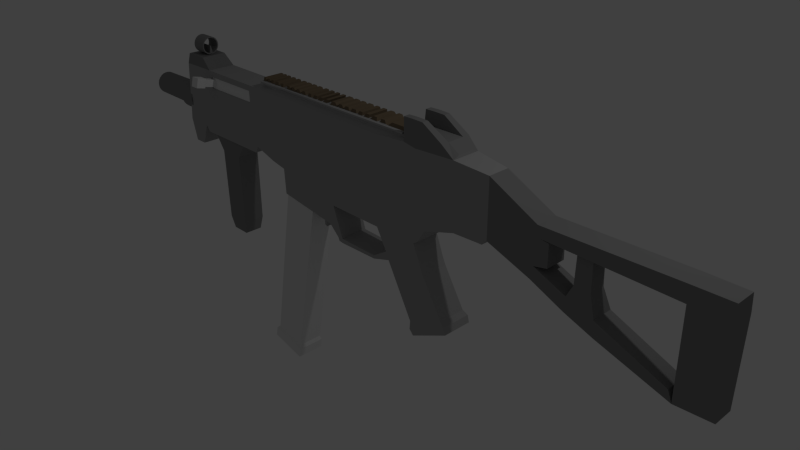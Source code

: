 # Source: UMP45.blend  (saved by Blender 2.71.0; exported with 4.5.12 LTS)
import bpy
from mathutils import Matrix  # noqa: F401  (used for matrix-valued properties, if any)

bpy.ops.wm.read_factory_settings(use_empty=True)
scene = bpy.context.scene
scene.name = 'Scene'

# ---- collections
col_collection_1 = bpy.data.collections.new('Collection 1'); scene.collection.children.link(col_collection_1)

# ---- materials (node trees are filled in below, after node groups)
mat_ump45_slider = bpy.data.materials.new('UMP45.Slider')
mat_ump45_slider.alpha_threshold = 0.0
mat_ump45_slider.use_transparent_shadow = False
mat_ump45_slider.roughness = 0.5
mat_ump45_slider.line_color = (0.0, 0.0, 0.0, 1.0)
mat_ump45_mag = bpy.data.materials.new('UMP45.Mag')
mat_ump45_mag.alpha_threshold = 0.0
mat_ump45_mag.use_transparent_shadow = False
mat_ump45_mag.roughness = 0.5
mat_ump45_mag.line_color = (0.0, 0.0, 0.0, 1.0)
mat_ump45_material = bpy.data.materials.new('UMP45.Material')
mat_ump45_material.alpha_threshold = 0.0
mat_ump45_material.use_transparent_shadow = False
mat_ump45_material.diffuse_color = (0.3844, 0.3844, 0.3844, 1.0)
mat_ump45_material.roughness = 0.5
mat_ump45_material.line_color = (0.0, 0.0, 0.0, 1.0)
mat_ump45_grip = bpy.data.materials.new('UMP45.Grip')
mat_ump45_grip.alpha_threshold = 0.0
mat_ump45_grip.use_transparent_shadow = False
mat_ump45_grip.diffuse_color = (0.2462, 0.2462, 0.2462, 1.0)
mat_ump45_grip.roughness = 0.5
mat_ump45_grip.line_color = (0.0, 0.0, 0.0, 1.0)
mat_ump45_stock = bpy.data.materials.new('UMP45.Stock')
mat_ump45_stock.alpha_threshold = 0.0
mat_ump45_stock.use_transparent_shadow = False
mat_ump45_stock.diffuse_color = (0.2462, 0.2462, 0.2462, 1.0)
mat_ump45_stock.roughness = 0.5
mat_ump45_stock.line_color = (0.0, 0.0, 0.0, 1.0)
mat_ump45_rail = bpy.data.materials.new('UMP45.Rail')
mat_ump45_rail.alpha_threshold = 0.0
mat_ump45_rail.use_transparent_shadow = False
mat_ump45_rail.diffuse_color = (0.1946, 0.147, 0.09531, 1.0)
mat_ump45_rail.roughness = 0.5
mat_ump45_rail.line_color = (0.0, 0.0, 0.0, 1.0)

# ---- material node trees

# ---- world
world_world = bpy.data.worlds.new('World'); scene.world = world_world
world_world.color = (0.05088, 0.05088, 0.05088)
world_world.use_sun_shadow = False
world_world.sun_shadow_jitter_overblur = 0.0
world_world.cycles.sampling_method = 'MANUAL'
world_world.cycles.sample_map_resolution = 256

# ---- cameras
cam_camera = bpy.data.cameras.new('Camera')
cam_camera.clip_end = 100.0
cam_camera.lens = 35.0
cam_camera.sensor_width = 32.0
cam_camera.sensor_height = 18.0
cam_camera.ortho_scale = 7.314
cam_camera.dof.focus_distance = 0.0
cam_camera.dof.aperture_fstop = 128.0

# ---- lights
light_lamp = bpy.data.lights.new('Lamp', 'POINT')
light_lamp.transmission_factor = 0.0
light_lamp.cutoff_distance = 30.0
light_lamp.energy = 100.0
light_lamp.shadow_buffer_clip_start = 1.001
light_lamp.shadow_soft_size = 0.1
light_lamp.shadow_maximum_resolution = 0.006
light_lamp.use_absolute_resolution = True
light_lamp.cycles.use_multiple_importance_sampling = False

# ---- meshes
me_cube_003 = bpy.data.meshes.new('Cube.003')
me_cube_003.from_pydata([(-3.446, 1.992, -4.147), (-3.446, 3.836, -3.372), (-1.446, 3.836, -3.372), (-1.446, 1.992, -4.147), (-3.446, 1.218, -2.303), (-3.446, 3.062, -1.528), (-1.446, 3.062, -1.528), (-1.446, 1.218, -2.303), (-3.446, -1.715, 4.684), (-3.446, 0.1288, 5.459), (-1.446, 0.1288, 5.459), (-1.446, -1.715, 4.684), (-3.787, -2.03, 4.552), (-3.787, 0.4435, 5.591), (-1.105, 0.4435, 5.591), (-1.105, -2.03, 4.552), (-3.787, -3.045, 6.969), (-3.787, -0.5712, 8.008), (-1.105, -0.5712, 8.008), (-1.105, -3.045, 6.969), (-6.498, -2.6, -0.4973), (-6.498, -0.6132, -3.219), (17.0, -0.6132, -3.219), (17.0, -2.6, -0.4973), (-6.498, 2.87, 3.495), (-6.498, 4.857, 0.7737), (17.0, 4.857, 0.7737), (17.0, 2.87, 3.495)], [], [(4, 5, 1, 0), (5, 6, 2, 1), (6, 7, 3, 2), (7, 4, 0, 3), (0, 1, 2, 3), (4, 7, 11, 8), (8, 11, 15, 12), (7, 6, 10, 11), (6, 5, 9, 10), (5, 4, 8, 9), (12, 15, 19, 16), (11, 10, 14, 15), (10, 9, 13, 14), (9, 8, 12, 13), (19, 18, 17, 16), (15, 14, 18, 19), (14, 13, 17, 18), (13, 12, 16, 17), (24, 25, 21, 20), (25, 26, 22, 21), (26, 27, 23, 22), (27, 24, 20, 23), (20, 21, 22, 23), (27, 26, 25, 24)])
me_cube_003.materials.append(mat_ump45_slider)
me_cube_003.use_remesh_preserve_volume = False
me_cube_003.use_remesh_preserve_attributes = False
me_cube_003.use_mirror_vertex_groups = False
me_cube_003.update()
me_cube_002 = bpy.data.meshes.new('Cube.002')
me_cube_002.from_pydata([(-1.563, -0.5735, -3.869), (-1.563, 0.5735, -3.869), (0.01484, 0.5735, -4.247), (0.01484, -0.5735, -4.247), (0.00206, -0.5735, 4.097), (0.00206, 0.5735, 4.097), (1.778, 0.5735, 4.097), (1.778, -0.5735, 4.097), (-1.709, -0.6516, -4.004), (-1.709, 0.6516, -4.004), (0.08371, 0.6516, -4.433), (0.08371, -0.6516, -4.433), (-1.823, -0.6516, -4.479), (-1.823, 0.6516, -4.479), (-0.02985, 0.6516, -4.908), (-0.02985, -0.6516, -4.908)], [], [(4, 5, 1, 0), (5, 6, 2, 1), (6, 7, 3, 2), (7, 4, 0, 3), (3, 0, 8, 11), (7, 6, 5, 4), (11, 8, 12, 15), (2, 3, 11, 10), (1, 2, 10, 9), (0, 1, 9, 8), (12, 13, 14, 15), (10, 11, 15, 14), (9, 10, 14, 13), (8, 9, 13, 12)])
me_cube_002.materials.append(mat_ump45_mag)
me_cube_002.use_remesh_preserve_volume = False
me_cube_002.use_remesh_preserve_attributes = False
me_cube_002.use_mirror_vertex_groups = False
me_cube_002.update()
me_cube = bpy.data.meshes.new('Cube')
me_cube.from_pydata([(4.391, 0.6666, -0.9774), (4.391, -0.6666, -0.9774), (2.624, -0.6666, -1.814), (2.624, 0.6666, -1.814), (3.398, 0.6666, 0.6917), (3.398, -0.6666, 0.6917), (1.398, -0.6666, 0.6917), (1.398, 0.6666, 0.6917), (4.553, 0.7561, -1.014), (4.553, -0.7561, -1.014), (2.55, -0.7561, -1.963), (2.55, 0.7561, -1.963), (4.692, 0.7561, -1.308), (4.692, -0.7561, -1.308), (2.689, -0.7561, -2.257), (2.689, 0.7561, -2.257), (3.34, 0.6666, 0.8474), (3.34, -0.6666, 0.8474), (1.34, -0.6666, 0.8474), (1.34, 0.6666, 0.8474), (2.931, 0.6666, 1.782), (2.931, -0.6666, 1.782), (0.9312, -0.6666, 1.743), (0.9312, 0.6666, 1.743), (0.7613, -0.6666, 0.2498), (0.7613, 0.6666, 0.2498), (0.7613, -0.6666, 0.4054), (0.7613, 0.6666, 0.4054), (-1.224, -0.6666, 0.2498), (-1.224, 0.6666, 0.2498), (-1.224, -0.6666, 0.4054), (-1.224, 0.6666, 0.4054), (-1.418, -0.6666, 0.2498), (-1.418, 0.6666, 0.2498), (-1.418, -0.6666, 0.4054), (-1.418, 0.6666, 0.4054), (-1.696, -0.6666, 1.752), (-1.696, 0.6666, 1.752), (-1.696, -0.6666, 0.8085), (-1.696, 0.6666, 0.8085), (2.931, 0.6666, 2.424), (2.931, -0.6666, 2.424), (0.9312, -0.6666, 2.424), (0.9312, 0.6666, 2.424), (2.951, 0.6666, 1.782), (2.951, -0.6666, 1.782), (3.398, 0.6666, 2.424), (3.398, -0.6666, 2.424), (2.931, 0.6666, 3.105), (2.931, -0.6666, 3.105), (0.9312, -0.6666, 3.105), (0.9312, 0.6666, 3.105), (3.398, 0.6666, 3.105), (3.398, -0.6666, 3.105), (-1.696, -0.6666, 3.105), (-1.696, 0.6666, 3.105), (-4.917, -0.6666, 2.424), (-4.917, 0.6666, 2.424), (-4.506, -0.6666, 3.105), (-4.506, 0.6666, 3.105), (-5.151, -0.6666, 1.198), (-5.151, 0.6666, 1.198), (4.78, 0.6666, 2.871), (4.78, -0.6666, 2.871), (4.78, 0.6666, 3.105), (4.78, -0.6666, 3.105), (6.142, 0.6666, 2.871), (6.142, -0.6666, 2.871), (6.142, 0.5019, 2.93), (6.142, -0.5019, 2.93), (2.439, 0.6666, 5.585), (2.439, -0.6666, 5.585), (0.9312, -0.6666, 5.585), (0.9312, 0.6666, 5.585), (2.907, 0.6666, 5.585), (2.907, -0.6666, 5.585), (-1.696, -0.6666, 5.585), (-1.696, 0.6666, 5.585), (-4.576, -0.6666, 5.585), (-4.576, 0.6666, 5.585), (4.78, 0.6666, 5.585), (4.78, -0.6666, 5.585), (6.142, 0.5019, 5.585), (6.142, -0.5019, 5.585), (7.992, 0.5019, 2.21), (7.992, -0.5019, 2.21), (7.992, 0.5019, 4.409), (7.992, -0.5019, 4.409), (7.992, 0.5019, 2.868), (7.992, -0.5019, 2.868), (7.992, 0.5019, 3.926), (7.992, -0.5019, 3.926), (9.412, 0.5019, 1.665), (9.412, -0.5019, 1.665), (13.52, 0.5019, 4.409), (13.52, -0.5019, 4.409), (9.412, 0.5019, 2.323), (9.412, -0.5019, 2.323), (13.52, 0.5019, 3.926), (13.52, -0.5019, 3.926), (10.37, 0.5019, 1.315), (10.37, -0.5019, 1.315), (10.37, 0.5019, 1.973), (10.37, -0.5019, 1.973), (9.54, 0.3669, 2.674), (9.54, -0.367, 2.674), (10.24, 0.3669, 2.674), (10.24, -0.367, 2.674), (9.54, 0.3669, 3.958), (9.54, -0.367, 3.958), (10.24, 0.3669, 3.958), (10.24, -0.367, 3.958), (13.39, 0.5019, 0.1427), (13.39, -0.5019, 0.1427), (13.39, 0.5019, 0.7731), (13.39, -0.5019, 0.7731), (14.78, 0.5019, 4.409), (14.78, -0.5019, 4.409), (14.78, 0.5019, 3.926), (14.78, -0.5019, 3.926), (14.78, 0.5019, 0.1427), (14.78, -0.5019, 0.1427), (8.676, 0.5019, 2.868), (8.676, -0.5019, 2.868), (8.676, 0.5019, 3.926), (8.676, -0.5019, 3.926), (-5.504, -0.6666, 2.424), (-5.504, 0.6666, 2.424), (-5.504, -0.6666, 3.105), (-5.504, 0.6666, 3.105), (-6.405, -0.6666, 2.866), (-6.405, 0.6666, 2.866), (-6.228, -0.6666, 3.105), (-6.405, 0.6666, 3.105), (-10.67, -0.6666, 2.866), (-10.67, 0.6666, 2.866), (-9.834, -0.6666, 3.105), (-9.834, 0.6666, 3.105), (-11.89, -0.6666, 2.866), (-11.89, 0.6666, 2.866), (-11.89, -0.6666, 3.105), (-11.89, 0.6666, 3.105), (-10.96, -0.6666, 1.706), (-10.96, 0.6666, 1.706), (-11.61, -0.6666, 1.706), (-11.61, 0.6666, 1.706), (-6.405, -0.6666, 2.493), (-6.405, 0.6666, 2.493), (-10.67, -0.6666, 2.493), (-10.67, 0.6666, 2.493), (-7.732, -0.5666, 2.493), (-7.732, 0.5666, 2.493), (-10.04, -0.5666, 2.493), (-10.04, 0.5666, 2.493), (-8.25, -0.5666, 2.02), (-8.25, 0.5666, 2.02), (-9.518, -0.5666, 2.02), (-9.518, 0.5666, 2.02), (-8.25, -0.5666, -1.599), (-8.25, 0.5666, -1.599), (-9.518, -0.5666, -1.599), (-9.518, 0.5666, -1.599), (-8.364, -0.4646, -2.032), (-8.364, 0.4646, -2.032), (-9.404, -0.4646, -2.032), (-9.404, 0.4646, -2.032), (-5.15, -0.6666, 5.585), (-5.15, 0.6666, 5.585), (-6.228, -0.6666, 5.585), (-6.051, 0.6666, 5.585), (-9.834, -0.6666, 5.585), (-9.834, 0.6666, 5.585), (-11.64, -0.6666, 5.585), (-11.64, 0.6666, 5.585), (-10.25, -0.6666, 5.96), (-10.25, 0.6666, 5.96), (-11.47, -0.6666, 5.96), (-11.47, 0.6666, 5.96), (2.439, 0.5063, 5.625), (2.439, -0.5063, 5.625), (0.9312, -0.5063, 5.625), (0.9312, 0.5063, 5.625), (-1.696, -0.5063, 5.625), (-1.696, 0.5063, 5.625), (-4.576, -0.5063, 5.625), (-4.576, 0.5063, 5.625), (-5.15, -0.5063, 5.625), (-5.15, 0.5063, 5.625), (-6.051, -0.5063, 5.625), (-6.051, 0.5063, 5.625), (2.439, 0.5063, 5.743), (2.439, -0.5063, 5.743), (0.9312, -0.5063, 5.743), (0.9312, 0.5063, 5.743), (-1.696, -0.5063, 5.743), (-1.696, 0.5063, 5.743), (-4.576, -0.5063, 5.743), (-4.576, 0.5063, 5.743), (-4.576, 0.5063, 5.743), (-5.15, -0.5063, 5.743), (-5.15, 0.5063, 5.743), (-6.051, -0.5063, 5.743), (-6.051, 0.5063, 5.743), (2.439, 0.5063, 5.821), (2.439, -0.5063, 5.821), (0.9312, -0.5063, 5.821), (0.9312, 0.5063, 5.821), (-1.696, -0.5063, 5.821), (-1.696, 0.5063, 5.821), (-4.576, -0.5063, 5.821), (-4.576, 0.5063, 5.821), (-4.576, -0.5063, 5.821), (-4.576, 0.5063, 5.821), (-5.15, -0.5063, 5.821), (-5.15, 0.5063, 5.821), (-6.051, -0.5063, 5.821), (-6.051, 0.5063, 5.821), (2.439, 0.587, 5.743), (2.439, -0.587, 5.743), (0.9312, -0.587, 5.743), (0.9312, 0.587, 5.743), (-1.696, -0.587, 5.743), (-1.696, 0.587, 5.743), (-4.576, -0.587, 5.743), (-4.576, 0.587, 5.743), (-5.15, -0.587, 5.743), (-5.15, 0.587, 5.743), (-6.051, -0.587, 5.743), (-6.051, 0.587, 5.743), (2.439, 0.587, 5.821), (2.439, -0.587, 5.821), (0.9312, -0.587, 5.821), (0.9312, 0.587, 5.821), (-1.696, -0.587, 5.821), (-1.696, 0.587, 5.821), (-4.576, -0.587, 5.821), (-4.576, 0.587, 5.821), (-5.15, -0.587, 5.821), (-5.15, 0.587, 5.821), (-6.051, -0.587, 5.821), (-6.051, 0.587, 5.821), (2.439, 0.3691, 5.585), (2.439, -0.3691, 5.585), (2.439, -0.6666, 6.506), (2.439, 0.6666, 6.506), (4.78, 0.3691, 5.585), (4.78, -0.3691, 5.585), (2.439, 0.6666, 5.916), (2.439, -0.6666, 5.916), (2.907, 0.6666, 5.916), (2.907, -0.6666, 5.916), (4.383, 0.6666, 5.916), (4.383, -0.6666, 5.916), (2.439, 0.3691, 5.916), (2.439, -0.3691, 5.916), (2.907, 0.3691, 5.916), (2.907, -0.3691, 5.916), (4.383, 0.3691, 5.916), (4.383, -0.3691, 5.916), (2.907, 0.6666, 6.506), (2.907, -0.6666, 6.506), (3.307, 0.6666, 6.506), (3.307, -0.6666, 6.506), (2.439, 0.3691, 6.506), (2.439, -0.3691, 6.506), (2.907, 0.3691, 6.506), (2.907, -0.3691, 6.506), (3.307, 0.3691, 6.506), (3.307, -0.3691, 6.506), (-11.22, 0.3897, 6.327), (-10.44, 0.3897, 6.327), (-11.22, 0.3822, 6.251), (-10.44, 0.3822, 6.251), (-11.22, 0.3601, 6.178), (-10.44, 0.3601, 6.178), (-11.22, 0.324, 6.111), (-10.44, 0.324, 6.111), (-11.22, 0.2756, 6.052), (-10.44, 0.2756, 6.052), (-11.22, 0.2165, 6.003), (-10.44, 0.2165, 6.003), (-11.22, 0.1491, 5.967), (-10.44, 0.1491, 5.967), (-11.22, 0.07603, 5.945), (-10.44, 0.07603, 5.945), (-11.22, 9.691e-07, 5.937), (-10.44, 9.691e-07, 5.937), (-11.22, -0.07603, 5.945), (-10.44, -0.07603, 5.945), (-11.22, -0.1491, 5.967), (-10.44, -0.1491, 5.967), (-11.22, -0.2165, 6.003), (-10.44, -0.2165, 6.003), (-11.22, -0.2756, 6.052), (-10.44, -0.2756, 6.052), (-11.22, -0.324, 6.111), (-10.44, -0.324, 6.111), (-11.22, -0.3601, 6.178), (-10.44, -0.3601, 6.178), (-11.22, -0.3822, 6.251), (-10.44, -0.3822, 6.251), (-11.22, -0.3897, 6.327), (-10.44, -0.3897, 6.327), (-11.22, -0.3822, 6.403), (-10.44, -0.3822, 6.403), (-11.22, -0.3601, 6.476), (-10.44, -0.3601, 6.476), (-11.22, -0.324, 6.544), (-10.44, -0.324, 6.544), (-11.22, -0.2756, 6.603), (-10.44, -0.2756, 6.603), (-11.22, -0.2165, 6.651), (-10.44, -0.2165, 6.651), (-11.22, -0.1491, 6.687), (-10.44, -0.1491, 6.687), (-11.22, -0.07603, 6.709), (-10.44, -0.07603, 6.709), (-11.22, 1.316e-06, 6.717), (-10.44, 1.316e-06, 6.717), (-11.22, 0.07603, 6.709), (-10.44, 0.07603, 6.709), (-11.22, 0.1491, 6.687), (-10.44, 0.1491, 6.687), (-11.22, 0.2165, 6.651), (-10.44, 0.2165, 6.651), (-11.22, 0.2756, 6.603), (-10.44, 0.2756, 6.603), (-11.22, 0.324, 6.544), (-10.44, 0.324, 6.544), (-11.22, 0.3601, 6.476), (-10.44, 0.3601, 6.476), (-11.22, 0.3822, 6.403), (-10.44, 0.3822, 6.403), (-11.22, 0.3377, 6.327), (-10.44, 0.3377, 6.327), (-11.22, 0.3312, 6.261), (-10.44, 0.3312, 6.261), (-11.22, 0.312, 6.198), (-10.44, 0.312, 6.198), (-11.22, 0.2808, 6.139), (-10.44, 0.2808, 6.139), (-11.22, 0.2388, 6.088), (-10.44, 0.2388, 6.088), (-11.22, 0.1876, 6.046), (-10.44, 0.1876, 6.046), (-11.22, 0.1292, 6.015), (-10.44, 0.1292, 6.015), (-11.22, 0.06588, 5.996), (-10.44, 0.06588, 5.996), (-11.22, 9.861e-07, 5.989), (-10.44, 9.861e-07, 5.989), (-11.22, -0.06588, 5.996), (-10.44, -0.06588, 5.996), (-11.22, -0.1292, 6.015), (-10.44, -0.1292, 6.015), (-11.22, -0.1876, 6.046), (-10.44, -0.1876, 6.046), (-11.22, -0.2388, 6.088), (-10.44, -0.2388, 6.088), (-11.22, -0.2808, 6.139), (-10.44, -0.2808, 6.139), (-11.22, -0.312, 6.198), (-10.44, -0.312, 6.198), (-11.22, -0.3312, 6.261), (-10.44, -0.3312, 6.261), (-11.22, -0.3377, 6.327), (-10.44, -0.3377, 6.327), (-11.22, -0.3312, 6.393), (-10.44, -0.3312, 6.393), (-11.22, -0.312, 6.456), (-10.44, -0.312, 6.456), (-11.22, -0.2808, 6.515), (-10.44, -0.2808, 6.515), (-11.22, -0.2388, 6.566), (-10.44, -0.2388, 6.566), (-11.22, -0.1876, 6.608), (-10.44, -0.1876, 6.608), (-11.22, -0.1292, 6.639), (-10.44, -0.1292, 6.639), (-11.22, -0.06588, 6.658), (-10.44, -0.06588, 6.658), (-11.22, 1.287e-06, 6.665), (-10.44, 1.287e-06, 6.665), (-11.22, 0.06588, 6.658), (-10.44, 0.06588, 6.658), (-11.22, 0.1292, 6.639), (-10.44, 0.1292, 6.639), (-11.22, 0.1876, 6.608), (-10.44, 0.1876, 6.608), (-11.22, 0.2388, 6.566), (-10.44, 0.2388, 6.566), (-11.22, 0.2808, 6.515), (-10.44, 0.2808, 6.515), (-11.22, 0.312, 6.456), (-10.44, 0.312, 6.456), (-11.22, 0.3312, 6.393), (-10.44, 0.3312, 6.393), (-11.22, 0.02065, 6.345), (-10.44, 0.02065, 6.345), (-11.22, 9.86e-07, 6.345), (-10.44, 9.86e-07, 6.345), (-11.22, -0.02065, 6.345), (-10.44, -0.02065, 6.345), (1.439, 0.5063, 5.821), (1.439, -0.5063, 5.821), (1.048, -0.5063, 5.821), (1.048, 0.5063, 5.821), (2.178, 0.5063, 5.821), (2.178, -0.5063, 5.821), (1.193, -0.5063, 5.821), (1.193, 0.5063, 5.821), (2.049, 0.5063, 5.821), (2.049, -0.5063, 5.821), (1.321, -0.5063, 5.821), (1.321, 0.5063, 5.821), (0.8169, -0.5063, 5.821), (0.8169, 0.5063, 5.821), (-1.581, -0.5063, 5.821), (-1.581, 0.5063, 5.821), (0.6844, -0.5063, 5.821), (0.6844, 0.5063, 5.821), (-1.449, -0.5063, 5.821), (-1.449, 0.5063, 5.821), (0.6844, -0.5063, 5.821), (0.6844, 0.5063, 5.821), (-1.449, -0.5063, 5.821), (-1.449, 0.5063, 5.821), (2.439, 0.5063, 5.972), (2.439, -0.5063, 5.972), (1.592, 0.5063, 5.972), (1.592, -0.5063, 5.972), (1.002, -0.5063, 5.821), (1.002, 0.5063, 5.821), (1.368, 0.5063, 5.821), (1.368, -0.5063, 5.821), (1.088, -0.5063, 5.971), (1.088, 0.5063, 5.971), (1.282, 0.5063, 5.971), (1.282, -0.5063, 5.971), (0.6082, -0.5063, 5.821), (0.6082, 0.5063, 5.821), (-1.373, -0.5063, 5.821), (-1.373, 0.5063, 5.821), (0.5408, -0.5063, 5.821), (0.5408, 0.5063, 5.821), (-1.305, -0.5063, 5.821), (-1.305, 0.5063, 5.821), (0.2177, -0.5063, 5.821), (0.2177, 0.5063, 5.821), (-0.9824, -0.5063, 5.821), (-0.9824, 0.5063, 5.821), (0.1603, -0.5063, 5.821), (0.1603, 0.5063, 5.821), (-0.925, -0.5063, 5.821), (-0.925, 0.5063, 5.821), (-0.1426, -0.5063, 5.821), (-0.1426, 0.5063, 5.821), (-0.622, -0.5063, 5.821), (-0.622, 0.5063, 5.821), (-0.2003, -0.5063, 5.821), (-0.2003, 0.5063, 5.821), (-0.5643, -0.5063, 5.821), (-0.5643, 0.5063, 5.821), (0.8773, -0.5063, 5.971), (0.8773, 0.5063, 5.971), (-1.642, -0.5063, 5.971), (-1.642, 0.5063, 5.971), (0.6621, -0.5063, 5.971), (0.6621, 0.5063, 5.971), (-1.427, -0.5063, 5.971), (-1.427, 0.5063, 5.971), (0.4869, -0.5063, 5.971), (0.4869, 0.5063, 5.971), (-1.251, -0.5063, 5.971), (-1.251, 0.5063, 5.971), (0.2717, -0.5063, 5.971), (0.2717, 0.5063, 5.971), (-1.036, -0.5063, 5.971), (-1.036, 0.5063, 5.971), (0.1097, -0.5063, 5.971), (0.1097, 0.5063, 5.971), (-0.8744, -0.5063, 5.971), (-0.8744, 0.5063, 5.971), (-0.092, -0.5063, 5.971), (-0.092, 0.5063, 5.971), (-0.6726, -0.5063, 5.971), (-0.6726, 0.5063, 5.971), (-0.2611, -0.5063, 5.971), (-0.2611, 0.5063, 5.971), (-0.5035, -0.5063, 5.971), (-0.5035, 0.5063, 5.971), (-1.758, -0.5063, 5.821), (-1.758, 0.5063, 5.821), (-4.513, -0.5063, 5.821), (-4.513, 0.5063, 5.821), (-2.046, -0.5063, 5.821), (-2.046, 0.5063, 5.821), (-4.226, -0.5063, 5.821), (-4.226, 0.5063, 5.821), (-2.112, -0.5063, 5.821), (-2.112, 0.5063, 5.821), (-4.16, -0.5063, 5.821), (-4.16, 0.5063, 5.821), (-2.388, -0.5063, 5.821), (-2.388, 0.5063, 5.821), (-3.884, -0.5063, 5.821), (-3.884, 0.5063, 5.821), (-2.446, -0.5063, 5.821), (-2.446, 0.5063, 5.821), (-3.826, -0.5063, 5.821), (-3.826, 0.5063, 5.821), (-2.729, -0.5063, 5.821), (-2.729, 0.5063, 5.821), (-3.543, -0.5063, 5.821), (-3.543, 0.5063, 5.821), (-2.8, -0.5063, 5.821), (-2.8, 0.5063, 5.821), (-3.472, -0.5063, 5.821), (-3.472, 0.5063, 5.821), (-3.083, -0.5063, 5.821), (-3.083, 0.5063, 5.821), (-3.189, -0.5063, 5.821), (-3.189, 0.5063, 5.821), (-1.806, -0.5063, 5.971), (-1.806, 0.5063, 5.971), (-4.417, -0.5063, 5.971), (-4.417, 0.5063, 5.971), (-1.998, -0.5063, 5.971), (-1.998, 0.5063, 5.971), (-4.225, -0.5063, 5.971), (-4.225, 0.5063, 5.971), (-2.158, -0.5063, 5.971), (-2.158, 0.5063, 5.971), (-4.114, -0.5063, 5.971), (-4.114, 0.5063, 5.971), (-2.342, -0.5063, 5.971), (-2.342, 0.5063, 5.971), (-3.93, -0.5063, 5.971), (-3.93, 0.5063, 5.971), (-2.493, -0.5063, 5.971), (-2.493, 0.5063, 5.971), (-3.779, -0.5063, 5.971), (-3.779, 0.5063, 5.971), (-2.681, -0.5063, 5.971), (-2.681, 0.5063, 5.971), (-3.59, -0.5063, 5.971), (-3.59, 0.5063, 5.971), (-2.847, -0.5063, 5.971), (-2.847, 0.5063, 5.971), (-3.425, -0.5063, 5.971), (-3.425, 0.5063, 5.971), (-3.035, -0.5063, 5.971), (-3.035, 0.5063, 5.971), (-3.236, -0.5063, 5.971), (-3.236, 0.5063, 5.971), (-4.818, -0.5063, 5.821), (-4.818, 0.5063, 5.821), (-4.908, -0.5063, 5.821), (-4.908, 0.5063, 5.821), (-5.231, -0.5063, 5.821), (-5.231, 0.5063, 5.821), (-5.97, -0.5063, 5.821), (-5.97, 0.5063, 5.821), (-5.454, -0.5063, 5.827), (-5.454, 0.5063, 5.827), (-5.746, -0.5063, 5.827), (-5.746, 0.5063, 5.827), (-5.498, -0.5063, 5.827), (-5.498, 0.5063, 5.827), (-5.702, -0.5063, 5.827), (-5.702, 0.5063, 5.827), (-4.616, -0.5063, 5.977), (-4.616, 0.5063, 5.977), (-5.109, -0.5063, 5.977), (-5.109, 0.5063, 5.977), (-4.778, -0.5063, 5.977), (-4.778, 0.5063, 5.977), (-4.948, -0.5063, 5.977), (-4.948, 0.5063, 5.977), (-5.268, -0.5063, 5.977), (-5.268, 0.5063, 5.977), (-5.932, -0.5063, 5.977), (-5.932, 0.5063, 5.977), (-5.417, -0.5063, 5.983), (-5.417, 0.5063, 5.983), (-5.784, -0.5063, 5.983), (-5.784, 0.5063, 5.983), (-5.532, -0.5063, 5.983), (-5.532, 0.5063, 5.983), (-5.668, -0.5063, 5.983), (-5.668, 0.5063, 5.983), (-14.89, 0.5162, 3.747), (-12.64, 0.5162, 3.747), (-14.89, 0.5063, 3.646), (-12.64, 0.5063, 3.646), (-14.89, 0.4769, 3.549), (-12.64, 0.4769, 3.549), (-14.89, 0.4292, 3.46), (-12.64, 0.4292, 3.46), (-14.89, 0.365, 3.382), (-12.64, 0.365, 3.382), (-14.89, 0.2868, 3.317), (-12.64, 0.2868, 3.317), (-14.89, 0.1976, 3.27), (-12.64, 0.1976, 3.27), (-14.89, 0.1007, 3.24), (-12.64, 0.1007, 3.24), (-14.89, 9.238e-07, 3.23), (-12.64, 9.238e-07, 3.23), (-14.89, -0.1007, 3.24), (-12.64, -0.1007, 3.24), (-14.89, -0.1976, 3.27), (-12.64, -0.1976, 3.27), (-14.89, -0.2868, 3.317), (-12.64, -0.2868, 3.317), (-14.89, -0.365, 3.382), (-12.64, -0.365, 3.382), (-14.89, -0.4292, 3.46), (-12.64, -0.4292, 3.46), (-14.89, -0.4769, 3.549), (-12.64, -0.4769, 3.549), (-14.89, -0.5063, 3.646), (-12.64, -0.5063, 3.646), (-14.89, -0.5162, 3.747), (-12.64, -0.5162, 3.747), (-14.89, -0.5063, 3.847), (-12.64, -0.5063, 3.847), (-14.89, -0.4769, 3.944), (-12.64, -0.4769, 3.944), (-14.89, -0.4292, 4.033), (-12.64, -0.4292, 4.033), (-14.89, -0.365, 4.112), (-12.64, -0.365, 4.112), (-14.89, -0.2868, 4.176), (-12.64, -0.2868, 4.176), (-14.89, -0.1976, 4.224), (-12.64, -0.1976, 4.224), (-14.89, -0.1007, 4.253), (-12.64, -0.1007, 4.253), (-14.89, 1.383e-06, 4.263), (-12.64, 1.383e-06, 4.263), (-14.89, 0.1007, 4.253), (-12.64, 0.1007, 4.253), (-14.89, 0.1976, 4.224), (-12.64, 0.1976, 4.224), (-14.89, 0.2868, 4.176), (-12.64, 0.2868, 4.176), (-14.89, 0.365, 4.112), (-12.64, 0.365, 4.112), (-14.89, 0.4292, 4.033), (-12.64, 0.4292, 4.033), (-14.89, 0.4769, 3.944), (-12.64, 0.4769, 3.944), (-14.89, 0.5063, 3.847), (-12.64, 0.5063, 3.847), (-12.46, 0.646, 3.747), (-12.46, 0.6336, 3.621), (-12.46, 0.5969, 3.499), (-12.46, 0.5372, 3.388), (-12.46, 0.4568, 3.29), (-12.46, 0.3589, 3.21), (-12.46, 0.2472, 3.15), (-12.46, 0.126, 3.113), (-12.46, 7.498e-07, 3.101), (-12.46, -0.126, 3.113), (-12.46, -0.2472, 3.15), (-12.46, -0.3589, 3.21), (-12.46, -0.4568, 3.29), (-12.46, -0.5372, 3.388), (-12.46, -0.5969, 3.499), (-12.46, -0.6336, 3.621), (-12.46, -0.646, 3.747), (-12.46, -0.6336, 3.873), (-12.46, -0.5969, 3.994), (-12.46, -0.5372, 4.106), (-12.46, -0.4568, 4.203), (-12.46, -0.3589, 4.284), (-12.46, -0.2472, 4.344), (-12.46, -0.126, 4.38), (-12.46, 1.325e-06, 4.393), (-12.46, 0.126, 4.38), (-12.46, 0.2472, 4.344), (-12.46, 0.3589, 4.284), (-12.46, 0.4568, 4.203), (-12.46, 0.5372, 4.106), (-12.46, 0.5969, 3.994), (-12.46, 0.6336, 3.873), (-11.47, 0.646, 3.747), (-11.47, 0.6336, 3.621), (-11.47, 0.5969, 3.499), (-11.47, 0.5372, 3.388), (-11.47, 0.4568, 3.29), (-11.47, 0.3589, 3.21), (-11.47, 0.2472, 3.15), (-11.47, 0.126, 3.113), (-11.47, -8.572e-08, 3.101), (-11.47, -0.126, 3.113), (-11.47, -0.2472, 3.15), (-11.47, -0.3589, 3.21), (-11.47, -0.4568, 3.29), (-11.47, -0.5372, 3.388), (-11.47, -0.5969, 3.499), (-11.47, -0.6336, 3.621), (-11.47, -0.646, 3.747), (-11.47, -0.6336, 3.873), (-11.47, -0.5969, 3.994), (-11.47, -0.5372, 4.106), (-11.47, -0.4568, 4.203), (-11.47, -0.3589, 4.284), (-11.47, -0.2472, 4.344), (-11.47, -0.126, 4.38), (-11.47, 4.893e-07, 4.393), (-11.47, 0.126, 4.38), (-11.47, 0.2472, 4.344), (-11.47, 0.3589, 4.284), (-11.47, 0.4568, 4.203), (-11.47, 0.5372, 4.106), (-11.47, 0.5969, 3.994), (-11.47, 0.6336, 3.873), (-14.89, 0.3348, 3.747), (-14.89, 0.3284, 3.681), (-14.89, 0.3093, 3.619), (-14.89, 0.2784, 3.561), (-14.89, 0.2367, 3.51), (-14.89, 0.186, 3.468), (-14.89, 0.1281, 3.437), (-14.89, 0.06532, 3.418), (-14.89, 9.703e-07, 3.412), (-14.89, -0.06531, 3.418), (-14.89, -0.1281, 3.437), (-14.89, -0.186, 3.468), (-14.89, -0.2367, 3.51), (-14.89, -0.2784, 3.561), (-14.89, -0.3093, 3.619), (-14.89, -0.3284, 3.681), (-14.89, -0.3348, 3.747), (-14.89, -0.3284, 3.812), (-14.89, -0.3093, 3.875), (-14.89, -0.2784, 3.933), (-14.89, -0.2367, 3.983), (-14.89, -0.186, 4.025), (-14.89, -0.1281, 4.056), (-14.89, -0.06531, 4.075), (-14.89, 1.268e-06, 4.081), (-14.89, 0.06532, 4.075), (-14.89, 0.1281, 4.056), (-14.89, 0.186, 4.025), (-14.89, 0.2367, 3.983), (-14.89, 0.2784, 3.933), (-14.89, 0.3093, 3.875), (-14.89, 0.3284, 3.812), (-12.76, 0.3348, 3.747), (-12.76, 0.3284, 3.681), (-12.76, 0.3093, 3.619), (-12.76, 0.2784, 3.561), (-12.76, 0.2367, 3.51), (-12.76, 0.186, 3.468), (-12.76, 0.1281, 3.437), (-12.76, 0.06532, 3.418), (-12.76, 9.703e-07, 3.412), (-12.76, -0.06531, 3.418), (-12.76, -0.1281, 3.437), (-12.76, -0.186, 3.468), (-12.76, -0.2367, 3.51), (-12.76, -0.2784, 3.561), (-12.76, -0.3093, 3.619), (-12.76, -0.3284, 3.681), (-12.76, -0.3348, 3.747), (-12.76, -0.3284, 3.812), (-12.76, -0.3093, 3.875), (-12.76, -0.2784, 3.933), (-12.76, -0.2367, 3.983), (-12.76, -0.186, 4.025), (-12.76, -0.1281, 4.056), (-12.76, -0.06531, 4.075), (-12.76, 1.268e-06, 4.081), (-12.76, 0.06532, 4.075), (-12.76, 0.1281, 4.056), (-12.76, 0.186, 4.025), (-12.76, 0.2367, 3.983), (-12.76, 0.2784, 3.933), (-12.76, 0.3093, 3.875), (-12.76, 0.3284, 3.812), (-2.386, -0.2616, 0.8594), (-2.386, 0.2616, 0.8594), (-3.065, -0.2616, 0.9403), (-3.065, 0.2616, 0.9403), (-2.597, -0.1783, 0.8723), (-2.597, 0.1783, 0.8723), (-2.75, -0.1783, 0.9274), (-2.75, 0.1783, 0.9274), (-2.67, -0.1783, 0.2588), (-2.67, 0.1783, 0.2588), (-2.823, -0.1783, 0.3139), (-2.823, 0.1783, 0.3139), (-6.593, -0.6666, 4.779), (-9.795, -0.6666, 4.779), (-6.593, -0.6666, 5.259), (-9.795, -0.6666, 5.259), (-6.593, -0.4462, 4.779), (-9.795, -0.4462, 4.779), (-6.593, -0.4462, 5.259), (-9.795, -0.4462, 5.259)], [], [(2, 3, 11, 10), (6, 18, 26, 24), (0, 4, 5, 1), (1, 5, 6, 2), (2, 6, 7, 3), (4, 0, 3, 7), (10, 11, 15, 14), (1, 2, 10, 9), (3, 0, 8, 11), (0, 1, 9, 8), (12, 13, 14, 15), (9, 10, 14, 13), (11, 8, 12, 15), (8, 9, 13, 12), (19, 18, 22, 23), (6, 5, 17, 18), (4, 7, 19, 16), (5, 4, 16, 17), (18, 17, 21, 22), (16, 19, 23, 20), (17, 16, 20, 21), (24, 26, 30, 28), (19, 7, 25, 27), (18, 19, 27, 26), (7, 6, 24, 25), (28, 30, 34, 32), (27, 25, 29, 31), (26, 27, 31, 30), (25, 24, 28, 29), (33, 32, 34, 35), (31, 29, 33, 35), (31, 35, 39, 37), (29, 28, 32, 33), (36, 37, 39, 38), (34, 30, 36, 38), (35, 34, 38, 39), (30, 31, 37, 36), (22, 21, 41, 42), (20, 23, 43, 40), (20, 40, 46, 44), (45, 44, 46, 47), (41, 21, 45, 47), (21, 20, 44, 45), (23, 22, 36, 37), (55, 59, 79, 77), (64, 52, 74, 80), (53, 65, 81, 75), (41, 47, 53, 49), (46, 40, 48, 52), (46, 52, 64, 62), (42, 41, 49, 50), (40, 43, 51, 48), (56, 58, 128, 126), (82, 83, 87, 86), (56, 57, 61, 60), (62, 64, 68, 66), (53, 47, 63, 65), (68, 64, 80, 82), (47, 46, 62, 63), (67, 66, 68, 69), (65, 63, 67, 69), (65, 69, 83, 81), (63, 62, 66, 67), (241, 242, 254, 253), (169, 168, 188, 189), (246, 245, 257, 258), (80, 81, 83, 82), (58, 54, 76, 78), (59, 58, 78, 79), (51, 55, 77, 73), (54, 50, 72, 76), (49, 53, 75, 71), (52, 48, 70, 74), (50, 49, 71, 72), (48, 51, 73, 70), (89, 85, 93, 97), (69, 68, 84, 85), (83, 69, 85, 87), (68, 82, 86, 84), (90, 91, 125, 124), (84, 88, 96, 92), (87, 85, 89, 91), (84, 86, 90, 88), (95, 99, 119, 117), (92, 96, 102, 100), (87, 91, 99, 95), (90, 86, 94, 98), (91, 90, 98, 99), (88, 89, 97, 96), (86, 87, 95, 94), (85, 84, 92, 93), (100, 102, 114, 112), (97, 93, 101, 103), (97, 103, 107, 105), (93, 92, 100, 101), (105, 107, 111, 109), (102, 96, 104, 106), (103, 102, 106, 107), (96, 97, 105, 104), (108, 109, 111, 110), (106, 104, 108, 110), (107, 106, 110, 111), (104, 105, 109, 108), (113, 112, 114, 115), (103, 101, 113, 115), (102, 103, 115, 114), (101, 100, 112, 113), (116, 117, 119, 118), (98, 94, 116, 118), (94, 95, 117, 116), (99, 98, 112, 113), (113, 112, 120, 121), (118, 119, 121, 120), (98, 118, 120, 112), (119, 99, 113, 121), (123, 122, 124, 125), (89, 88, 122, 123), (91, 89, 123, 125), (88, 90, 124, 122), (126, 128, 132, 130), (133, 137, 171, 169), (57, 56, 126, 127), (59, 57, 127, 129), (130, 132, 136, 134), (141, 140, 172, 173), (127, 126, 130, 131), (129, 127, 131, 133), (134, 136, 140, 138), (140, 136, 170, 172), (135, 131, 147, 149), (133, 131, 135, 137), (139, 138, 140, 141), (137, 141, 173, 171), (139, 135, 143, 145), (137, 135, 139, 141), (143, 142, 144, 145), (134, 138, 144, 142), (138, 139, 145, 144), (135, 134, 142, 143), (149, 147, 151, 153), (130, 134, 148, 146), (134, 135, 149, 148), (131, 130, 146, 147), (153, 151, 155, 157), (146, 148, 152, 150), (148, 149, 153, 152), (147, 146, 150, 151), (157, 155, 159, 161), (150, 152, 156, 154), (152, 153, 157, 156), (151, 150, 154, 155), (161, 159, 163, 165), (154, 156, 160, 158), (156, 157, 161, 160), (155, 154, 158, 159), (163, 162, 164, 165), (158, 160, 164, 162), (160, 161, 165, 164), (159, 158, 162, 163), (168, 166, 186, 188), (167, 169, 189, 187), (168, 169, 171, 170), (171, 173, 177, 175), (132, 168, 797, 795), (129, 133, 169, 167), (132, 128, 166, 168), (174, 175, 177, 176), (172, 170, 174, 176), (173, 172, 176, 177), (170, 171, 175, 174), (189, 188, 201, 202), (188, 186, 199, 201), (187, 189, 202, 200), (77, 79, 185, 183), (78, 76, 182, 184), (79, 78, 184, 185), (73, 77, 183, 181), (76, 72, 180, 182), (72, 71, 179, 180), (70, 73, 181, 178), (71, 70, 178, 179), (197, 196, 223, 224), (202, 201, 215, 216), (195, 197, 224, 222), (205, 207, 233, 231), (183, 185, 197, 195), (184, 182, 194, 196), (185, 184, 196, 197), (181, 183, 195, 193), (182, 180, 192, 194), (180, 179, 191, 192), (178, 181, 193, 190), (179, 178, 190, 191), (206, 208, 418, 416), (208, 210, 494, 492), (212, 214, 558, 556), (214, 216, 562, 560), (216, 214, 238, 240), (203, 190, 217, 229), (192, 191, 218, 219), (209, 210, 236, 235), (201, 199, 225, 227), (202, 216, 240, 228), (210, 208, 234, 236), (191, 190, 203, 204), (227, 225, 237, 239), (226, 228, 240, 238), (224, 226, 238, 236), (222, 224, 236, 234), (223, 221, 233, 235), (224, 223, 235, 236), (220, 222, 234, 232), (221, 219, 231, 233), (219, 218, 230, 231), (217, 220, 232, 229), (206, 203, 229, 232), (194, 192, 219, 221), (200, 202, 228, 226), (207, 209, 235, 233), (215, 201, 227, 239), (208, 206, 232, 234), (190, 193, 220, 217), (191, 204, 230, 218), (213, 215, 239, 237), (198, 200, 226, 224), (196, 194, 221, 223), (204, 205, 231, 230), (193, 195, 222, 220), (81, 246, 258, 252), (245, 80, 251, 257), (81, 80, 245, 246), (242, 71, 248, 254), (70, 241, 253, 247), (70, 71, 242, 241), (252, 258, 268, 262), (257, 251, 261, 267), (253, 254, 256, 255), (255, 256, 258, 257), (254, 248, 243, 264), (247, 253, 263, 244), (75, 81, 252, 250), (80, 74, 249, 251), (71, 75, 250, 248), (74, 70, 247, 249), (261, 259, 265, 267), (260, 262, 268, 266), (243, 260, 266, 264), (259, 244, 263, 265), (258, 256, 266, 268), (255, 257, 267, 265), (256, 254, 264, 266), (253, 255, 265, 263), (250, 252, 262, 260), (251, 249, 259, 261), (248, 250, 260, 243), (249, 247, 244, 259), (269, 270, 272, 271), (271, 272, 274, 273), (273, 274, 276, 275), (275, 276, 278, 277), (277, 278, 280, 279), (279, 280, 282, 281), (281, 282, 284, 283), (283, 284, 286, 285), (285, 286, 288, 287), (287, 288, 290, 289), (289, 290, 292, 291), (291, 292, 294, 293), (293, 294, 296, 295), (295, 296, 298, 297), (297, 298, 300, 299), (299, 300, 302, 301), (301, 302, 304, 303), (303, 304, 306, 305), (305, 306, 308, 307), (307, 308, 310, 309), (309, 310, 312, 311), (311, 312, 314, 313), (313, 314, 316, 315), (315, 316, 318, 317), (317, 318, 320, 319), (319, 320, 322, 321), (321, 322, 324, 323), (323, 324, 326, 325), (325, 326, 328, 327), (327, 328, 330, 329), (302, 300, 364, 366), (331, 332, 270, 269), (329, 330, 332, 331), (275, 277, 341, 339), (348, 347, 397, 398), (351, 352, 402, 401), (312, 310, 374, 376), (285, 287, 351, 349), (295, 297, 361, 359), (322, 320, 384, 386), (332, 330, 394, 396), (305, 307, 371, 369), (315, 317, 381, 379), (325, 327, 391, 389), (278, 276, 340, 342), (288, 286, 350, 352), (271, 273, 337, 335), (298, 296, 360, 362), (281, 283, 347, 345), (308, 306, 370, 372), (291, 293, 357, 355), (318, 316, 380, 382), (328, 326, 390, 392), (301, 303, 367, 365), (311, 313, 377, 375), (321, 323, 387, 385), (274, 272, 336, 338), (331, 269, 333, 395), (284, 282, 346, 348), (294, 292, 356, 358), (277, 279, 343, 341), (304, 302, 366, 368), (287, 289, 353, 351), (314, 312, 376, 378), (324, 322, 386, 388), (297, 299, 363, 361), (270, 332, 396, 334), (307, 309, 373, 371), (317, 319, 383, 381), (327, 329, 393, 391), (280, 278, 342, 344), (290, 288, 352, 354), (273, 275, 339, 337), (300, 298, 362, 364), (283, 285, 349, 347), (310, 308, 372, 374), (269, 271, 335, 333), (293, 295, 359, 357), (320, 318, 382, 384), (330, 328, 392, 394), (303, 305, 369, 367), (313, 315, 379, 377), (323, 325, 389, 387), (276, 274, 338, 340), (286, 284, 348, 350), (272, 270, 334, 336), (296, 294, 358, 360), (279, 281, 345, 343), (306, 304, 368, 370), (289, 291, 355, 353), (316, 314, 378, 380), (326, 324, 388, 390), (299, 301, 365, 363), (309, 311, 375, 373), (319, 321, 385, 383), (329, 331, 395, 393), (282, 280, 344, 346), (292, 290, 354, 356), (351, 353, 354, 352), (353, 355, 356, 354), (355, 357, 358, 356), (357, 359, 360, 358), (359, 361, 362, 360), (361, 363, 364, 362), (363, 365, 366, 364), (365, 367, 368, 366), (367, 369, 370, 368), (369, 371, 372, 370), (371, 373, 374, 372), (373, 375, 376, 374), (375, 377, 378, 376), (377, 379, 380, 378), (379, 381, 382, 380), (381, 383, 384, 382), (383, 385, 386, 384), (385, 387, 388, 386), (387, 389, 390, 388), (389, 391, 392, 390), (391, 393, 394, 392), (393, 395, 396, 394), (395, 333, 334, 396), (333, 335, 336, 334), (335, 337, 338, 336), (337, 339, 340, 338), (339, 341, 342, 340), (341, 343, 344, 342), (343, 345, 346, 344), (345, 347, 348, 346), (399, 401, 402, 400), (397, 399, 400, 398), (352, 350, 400, 402), (349, 351, 401, 399), (350, 348, 398, 400), (347, 349, 399, 397), (204, 203, 427, 428), (205, 204, 404, 405), (203, 206, 406, 403), (203, 403, 429, 427), (403, 404, 430, 429), (405, 404, 408, 409), (403, 406, 410, 407), (404, 204, 428, 430), (428, 427, 429, 430), (409, 408, 412, 413), (407, 410, 414, 411), (205, 404, 434, 431), (416, 418, 422, 420), (207, 205, 415, 417), (420, 422, 426, 424), (417, 415, 419, 421), (421, 419, 423, 425), (206, 208, 442, 440), (431, 434, 438, 435), (403, 206, 432, 433), (404, 403, 433, 434), (206, 205, 431, 432), (435, 438, 437, 436), (433, 432, 436, 437), (434, 433, 437, 438), (432, 431, 435, 436), (440, 442, 446, 444), (207, 205, 439, 441), (451, 452, 480, 479), (206, 440, 468, 464), (444, 446, 450, 448), (441, 439, 443, 445), (442, 441, 445, 446), (439, 440, 444, 443), (448, 450, 454, 452), (445, 443, 447, 449), (458, 454, 482, 486), (449, 450, 478, 477), (452, 454, 458, 456), (449, 447, 451, 453), (450, 449, 453, 454), (447, 448, 452, 451), (456, 458, 462, 460), (453, 451, 455, 457), (207, 441, 469, 465), (208, 207, 465, 466), (455, 451, 479, 483), (457, 455, 459, 461), (458, 457, 461, 462), (455, 456, 460, 459), (466, 465, 469, 470), (463, 464, 468, 467), (474, 473, 477, 478), (471, 472, 476, 475), (482, 481, 485, 486), (479, 480, 484, 483), (489, 487, 488, 490), (457, 458, 486, 485), (440, 439, 467, 468), (445, 449, 477, 473), (461, 459, 487, 489), (446, 445, 473, 474), (444, 448, 476, 472), (459, 460, 488, 487), (439, 205, 463, 467), (453, 457, 485, 481), (205, 206, 464, 463), (442, 208, 466, 470), (448, 447, 475, 476), (452, 456, 484, 480), (454, 453, 481, 482), (441, 442, 470, 469), (447, 443, 471, 475), (460, 462, 490, 488), (456, 455, 483, 484), (450, 446, 474, 478), (462, 461, 489, 490), (443, 444, 472, 471), (492, 494, 498, 496), (209, 207, 491, 493), (210, 209, 493, 494), (207, 208, 492, 491), (496, 498, 502, 500), (493, 491, 495, 497), (496, 495, 527, 528), (513, 514, 546, 545), (500, 502, 506, 504), (497, 495, 499, 501), (498, 497, 501, 502), (495, 496, 500, 499), (504, 506, 510, 508), (501, 499, 503, 505), (519, 515, 547, 551), (507, 508, 540, 539), (508, 510, 514, 512), (505, 503, 507, 509), (506, 505, 509, 510), (503, 504, 508, 507), (512, 514, 518, 516), (509, 507, 511, 513), (492, 496, 528, 524), (494, 493, 525, 526), (516, 518, 522, 520), (513, 511, 515, 517), (514, 513, 517, 518), (511, 512, 516, 515), (519, 520, 522, 521), (517, 515, 519, 521), (514, 510, 542, 546), (520, 519, 551, 552), (526, 525, 529, 530), (523, 524, 528, 527), (534, 533, 537, 538), (531, 532, 536, 535), (542, 541, 545, 546), (539, 540, 544, 543), (550, 549, 553, 554), (547, 548, 552, 551), (501, 505, 537, 533), (522, 518, 550, 554), (502, 501, 533, 534), (500, 504, 536, 532), (515, 516, 548, 547), (495, 491, 523, 527), (521, 522, 554, 553), (509, 513, 545, 541), (498, 494, 526, 530), (504, 503, 535, 536), (508, 512, 544, 540), (510, 509, 541, 542), (491, 492, 524, 523), (497, 498, 530, 529), (503, 499, 531, 535), (517, 521, 553, 549), (512, 511, 543, 544), (506, 502, 534, 538), (516, 520, 552, 548), (518, 517, 549, 550), (499, 500, 532, 531), (511, 507, 539, 543), (493, 497, 529, 525), (505, 506, 538, 537), (555, 556, 558, 557), (213, 211, 555, 557), (214, 213, 573, 574), (570, 569, 589, 590), (560, 562, 566, 564), (215, 213, 559, 561), (216, 215, 561, 562), (213, 214, 560, 559), (564, 566, 570, 568), (561, 559, 563, 565), (564, 563, 583, 584), (558, 214, 574, 578), (568, 570, 590, 588), (565, 563, 567, 569), (566, 565, 569, 570), (563, 564, 568, 567), (574, 573, 577, 578), (571, 572, 576, 575), (582, 581, 585, 586), (579, 580, 584, 583), (587, 588, 590, 589), (557, 558, 578, 577), (563, 559, 579, 583), (566, 562, 582, 586), (559, 560, 580, 579), (213, 557, 577, 573), (565, 566, 586, 585), (569, 567, 587, 589), (212, 556, 576, 572), (567, 568, 588, 587), (211, 212, 572, 571), (556, 555, 575, 576), (561, 565, 585, 581), (562, 561, 581, 582), (560, 564, 584, 580), (555, 211, 571, 575), (591, 592, 594, 593), (593, 594, 596, 595), (595, 596, 598, 597), (597, 598, 600, 599), (599, 600, 602, 601), (601, 602, 604, 603), (603, 604, 606, 605), (605, 606, 608, 607), (607, 608, 610, 609), (609, 610, 612, 611), (611, 612, 614, 613), (613, 614, 616, 615), (615, 616, 618, 617), (617, 618, 620, 619), (619, 620, 622, 621), (621, 622, 624, 623), (623, 624, 626, 625), (625, 626, 628, 627), (627, 628, 630, 629), (629, 630, 632, 631), (631, 632, 634, 633), (633, 634, 636, 635), (635, 636, 638, 637), (637, 638, 640, 639), (639, 640, 642, 641), (641, 642, 644, 643), (643, 644, 646, 645), (645, 646, 648, 647), (647, 648, 650, 649), (649, 650, 652, 651), (592, 654, 686, 655), (653, 654, 592, 591), (651, 652, 654, 653), (639, 641, 744, 743), (677, 676, 708, 709), (634, 632, 675, 676), (612, 610, 664, 665), (640, 638, 678, 679), (596, 594, 656, 657), (618, 616, 667, 668), (646, 644, 681, 682), (602, 600, 659, 660), (624, 622, 670, 671), (652, 650, 684, 685), (630, 628, 673, 674), (594, 592, 655, 656), (608, 606, 662, 663), (636, 634, 676, 677), (614, 612, 665, 666), (642, 640, 679, 680), (598, 596, 657, 658), (620, 618, 668, 669), (648, 646, 682, 683), (626, 624, 671, 672), (604, 602, 660, 661), (654, 652, 685, 686), (632, 630, 674, 675), (610, 608, 663, 664), (638, 636, 677, 678), (616, 614, 666, 667), (644, 642, 680, 681), (600, 598, 658, 659), (622, 620, 669, 670), (650, 648, 683, 684), (628, 626, 672, 673), (606, 604, 661, 662), (688, 687, 718, 717, 716, 715, 714, 713, 712, 711, 710, 709, 708, 707, 706, 705, 704, 703, 702, 701, 700, 699, 698, 697, 696, 695, 694, 693, 692, 691, 690, 689), (666, 665, 697, 698), (686, 685, 717, 718), (675, 674, 706, 707), (664, 663, 695, 696), (684, 683, 715, 716), (673, 672, 704, 705), (662, 661, 693, 694), (682, 681, 713, 714), (660, 659, 691, 692), (671, 670, 702, 703), (680, 679, 711, 712), (658, 657, 689, 690), (669, 668, 700, 701), (678, 677, 709, 710), (656, 655, 687, 688), (667, 666, 698, 699), (655, 686, 718, 687), (676, 675, 707, 708), (665, 664, 696, 697), (685, 684, 716, 717), (674, 673, 705, 706), (663, 662, 694, 695), (683, 682, 714, 715), (672, 671, 703, 704), (661, 660, 692, 693), (681, 680, 712, 713), (659, 658, 690, 691), (670, 669, 701, 702), (679, 678, 710, 711), (657, 656, 688, 689), (668, 667, 699, 700), (744, 745, 777, 776), (595, 597, 722, 721), (617, 619, 733, 732), (645, 647, 747, 746), (623, 625, 736, 735), (601, 603, 725, 724), (651, 653, 750, 749), (629, 631, 739, 738), (607, 609, 728, 727), (635, 637, 742, 741), (613, 615, 731, 730), (641, 643, 745, 744), (597, 599, 723, 722), (619, 621, 734, 733), (647, 649, 748, 747), (625, 627, 737, 736), (603, 605, 726, 725), (653, 591, 719, 750), (631, 633, 740, 739), (609, 611, 729, 728), (637, 639, 743, 742), (593, 595, 721, 720), (615, 617, 732, 731), (643, 645, 746, 745), (599, 601, 724, 723), (621, 623, 735, 734), (649, 651, 749, 748), (627, 629, 738, 737), (591, 593, 720, 719), (605, 607, 727, 726), (633, 635, 741, 740), (611, 613, 730, 729), (751, 752, 753, 754, 755, 756, 757, 758, 759, 760, 761, 762, 763, 764, 765, 766, 767, 768, 769, 770, 771, 772, 773, 774, 775, 776, 777, 778, 779, 780, 781, 782), (722, 723, 755, 754), (733, 734, 766, 765), (742, 743, 775, 774), (720, 721, 753, 752), (731, 732, 764, 763), (740, 741, 773, 772), (729, 730, 762, 761), (749, 750, 782, 781), (738, 739, 771, 770), (727, 728, 760, 759), (747, 748, 780, 779), (736, 737, 769, 768), (725, 726, 758, 757), (745, 746, 778, 777), (723, 724, 756, 755), (734, 735, 767, 766), (743, 744, 776, 775), (721, 722, 754, 753), (732, 733, 765, 764), (741, 742, 774, 773), (719, 720, 752, 751), (730, 731, 763, 762), (750, 719, 751, 782), (739, 740, 772, 771), (728, 729, 761, 760), (748, 749, 781, 780), (737, 738, 770, 769), (726, 727, 759, 758), (746, 747, 779, 778), (735, 736, 768, 767), (724, 725, 757, 756), (786, 784, 788, 790), (60, 61, 786, 785), (790, 788, 792, 794), (783, 785, 789, 787), (785, 786, 790, 789), (784, 783, 787, 788), (792, 791, 793, 794), (787, 789, 793, 791), (789, 790, 794, 793), (788, 787, 791, 792), (795, 797, 801, 799), (170, 136, 796, 798), (168, 170, 798, 797), (136, 132, 795, 796), (800, 799, 801, 802), (798, 796, 800, 802), (797, 798, 802, 801), (796, 795, 799, 800), (79, 167, 187, 185), (128, 58, 78, 166), (59, 129, 167, 79), (185, 187, 200, 198), (214, 212, 236, 238), (166, 78, 184, 186), (184, 185, 198, 196), (186, 184, 196, 199), (196, 198, 224, 223), (199, 196, 223, 225), (211, 213, 237, 235), (212, 211, 235, 236), (225, 223, 235, 237), (38, 60, 785, 783), (61, 39, 784, 786), (39, 38, 783, 784), (36, 54, 58, 56), (36, 42, 50, 54), (22, 42, 36), (36, 56, 60, 38), (43, 37, 55, 51), (55, 37, 57, 59), (43, 23, 37), (57, 37, 39, 61)])
me_cube.polygons.foreach_set('material_index', [0, 0, 0, 0, 0, 0, 0, 0, 0, 0, 0, 0, 0, 0, 0, 0, 0, 0, 0, 0, 0, 0, 0, 0, 0, 0, 0, 0, 0, 0, 0, 0, 0, 0, 0, 0, 0, 0, 0, 0, 0, 0, 0, 0, 0, 0, 0, 0, 0, 0, 0, 0, 0, 2, 0, 0, 0, 0, 0, 0, 0, 0, 0, 2, 0, 2, 0, 0, 0, 0, 0, 0, 0, 0, 0, 2, 2, 2, 2, 2, 2, 2, 2, 2, 2, 2, 2, 2, 2, 2, 2, 2, 2, 2, 2, 2, 2, 2, 2, 2, 2, 2, 2, 2, 2, 2, 2, 2, 2, 2, 2, 2, 2, 2, 2, 2, 2, 2, 2, 0, 0, 0, 0, 0, 0, 0, 0, 0, 0, 0, 0, 0, 0, 0, 0, 0, 0, 0, 0, 0, 0, 0, 0, 1, 0, 0, 0, 1, 1, 1, 1, 1, 1, 1, 1, 1, 1, 1, 1, 0, 0, 0, 2, 0, 0, 0, 2, 2, 2, 2, 0, 0, 0, 0, 0, 0, 0, 0, 0, 0, 0, 0, 0, 0, 0, 0, 0, 0, 0, 0, 0, 0, 2, 0, 0, 0, 0, 0, 2, 0, 0, 0, 0, 0, 2, 0, 0, 0, 0, 0, 0, 0, 0, 0, 0, 0, 0, 0, 0, 0, 0, 0, 2, 0, 0, 0, 0, 0, 2, 2, 0, 2, 2, 0, 2, 2, 2, 2, 2, 2, 2, 2, 2, 2, 2, 2, 2, 2, 2, 2, 2, 2, 2, 2, 2, 2, 2, 2, 2, 2, 2, 2, 2, 2, 2, 2, 2, 2, 2, 2, 2, 2, 2, 2, 2, 2, 2, 2, 2, 2, 2, 2, 2, 2, 2, 2, 2, 2, 2, 2, 2, 2, 2, 2, 2, 2, 2, 2, 2, 2, 2, 2, 2, 2, 2, 2, 2, 2, 2, 2, 2, 2, 2, 2, 2, 2, 2, 2, 2, 2, 2, 2, 2, 2, 2, 2, 2, 2, 2, 2, 2, 2, 2, 2, 2, 2, 2, 2, 2, 2, 2, 2, 2, 2, 2, 2, 2, 2, 2, 2, 2, 2, 2, 2, 2, 2, 2, 2, 2, 2, 2, 2, 2, 2, 2, 2, 2, 2, 2, 2, 2, 2, 2, 2, 2, 2, 2, 2, 2, 2, 2, 2, 2, 2, 2, 2, 2, 2, 2, 2, 2, 0, 0, 3, 3, 0, 0, 3, 3, 0, 0, 0, 0, 0, 0, 0, 0, 0, 3, 0, 3, 0, 3, 3, 3, 3, 0, 0, 3, 3, 0, 0, 0, 0, 0, 0, 3, 3, 0, 0, 0, 0, 0, 0, 3, 3, 3, 0, 0, 0, 3, 3, 3, 3, 3, 3, 3, 3, 3, 3, 3, 3, 3, 3, 3, 3, 3, 3, 3, 3, 3, 3, 3, 3, 3, 3, 3, 3, 0, 0, 0, 0, 0, 0, 3, 3, 0, 0, 0, 0, 0, 0, 3, 3, 0, 0, 0, 0, 0, 0, 3, 3, 0, 0, 0, 0, 0, 0, 3, 3, 3, 3, 3, 3, 3, 3, 3, 3, 3, 3, 3, 3, 3, 3, 3, 3, 3, 3, 3, 3, 3, 3, 3, 3, 3, 3, 3, 3, 3, 3, 3, 3, 0, 0, 3, 3, 0, 0, 0, 0, 0, 0, 3, 3, 3, 0, 0, 0, 3, 3, 3, 3, 3, 3, 3, 3, 3, 3, 3, 3, 3, 3, 3, 3, 3, 3, 3, 3, 1, 1, 1, 1, 1, 1, 1, 1, 1, 1, 1, 1, 1, 1, 1, 1, 1, 1, 1, 1, 1, 1, 1, 1, 1, 1, 1, 1, 1, 1, 1, 1, 1, 1, 1, 1, 1, 1, 1, 1, 1, 1, 1, 1, 1, 1, 1, 1, 1, 1, 1, 1, 1, 1, 1, 1, 1, 1, 1, 1, 1, 1, 1, 1, 1, 1, 1, 1, 1, 1, 1, 1, 1, 1, 1, 1, 1, 1, 1, 1, 1, 1, 1, 1, 1, 1, 1, 1, 1, 1, 1, 1, 1, 1, 1, 1, 1, 1, 1, 1, 1, 1, 1, 1, 1, 1, 1, 1, 1, 1, 1, 1, 1, 1, 1, 1, 1, 1, 1, 1, 1, 1, 1, 1, 1, 1, 1, 1, 1, 1, 1, 1, 1, 1, 1, 1, 1, 1, 1, 1, 1, 1, 1, 1, 1, 1, 1, 1, 1, 1, 1, 1, 1, 1, 1, 1, 1, 1, 1, 1, 1, 1, 0, 0, 0, 0, 0, 0, 0, 0, 0, 0, 0, 0, 0, 0, 0, 0, 0, 0, 0, 0, 0, 0, 0, 0, 0, 0, 0, 0, 0, 0, 0, 0, 0, 0, 0, 0, 0, 0, 0, 0, 0, 0])
me_cube.materials.append(mat_ump45_material)
me_cube.materials.append(mat_ump45_grip)
me_cube.materials.append(mat_ump45_stock)
me_cube.materials.append(mat_ump45_rail)
me_cube.use_remesh_preserve_volume = False
me_cube.use_remesh_preserve_attributes = False
me_cube.use_mirror_vertex_groups = False
me_cube.update()

# ---- objects
ob_cube_002 = bpy.data.objects.new('Cube.002', me_cube_003)
ob_cube_001 = bpy.data.objects.new('Cube.001', me_cube_002)
ob_cube = bpy.data.objects.new('Cube', me_cube)
ob_lamp = bpy.data.objects.new('Lamp', light_lamp)
ob_camera = bpy.data.objects.new('Camera', cam_camera)

# ---- transforms, parenting, visibility, modifiers, constraints
ob_cube_002.location = (-3.006, -0.1406, 1.558)
ob_cube_002.rotation_euler = (0.9403, -0.0, 0.0)
ob_cube_002.scale = (0.05088, 0.05088, 0.05088)
ob_cube_002.lineart.crease_threshold = 0.0
ob_cube_001.location = (-1.511, 0.0, -0.7294)
ob_cube_001.scale = (0.3116, 0.3116, 0.3116)
ob_cube_001.lineart.crease_threshold = 0.0
ob_cube.location = (0.0, 0.0, 0.0)
ob_cube.scale = (0.3285, 0.3285, 0.3285)
ob_cube.lock_rotations_4d = False
ob_cube.empty_display_type = 'ARROWS'
ob_cube.lineart.crease_threshold = 0.0
_m = ob_cube.modifiers.new('Smooth', 'SMOOTH')
ob_lamp.location = (4.076, 1.005, 5.904)
ob_lamp.rotation_euler = (0.6503, 0.05522, 1.866)
ob_lamp.lock_rotations_4d = False
ob_lamp.empty_display_type = 'ARROWS'
ob_lamp.color = (0.0, 0.0, 0.0, 0.0)
ob_lamp.lineart.crease_threshold = 0.0
ob_camera.location = (7.481, -6.508, 5.344)
ob_camera.rotation_euler = (1.109, 0.01082, 0.8149)
ob_camera.lock_rotations_4d = False
ob_camera.empty_display_type = 'ARROWS'
ob_camera.color = (0.0, 0.0, 0.0, 0.0)
ob_camera.display_type = 'WIRE'
ob_camera.lineart.crease_threshold = 0.0

# ---- collection membership
col_collection_1.objects.link(ob_cube_002)
col_collection_1.objects.link(ob_cube_001)
col_collection_1.objects.link(ob_cube)
col_collection_1.objects.link(ob_lamp)
col_collection_1.objects.link(ob_camera)

# ---- scene / render settings (as saved in the file)
scene.camera = ob_camera
scene.frame_start = 1; scene.frame_end = 250; scene.frame_set(1)
scene.render.engine = 'BLENDER_EEVEE_NEXT'
scene.render.resolution_percentage = 50
scene.render.dither_intensity = 0.0
scene.cycles.use_denoising = False
scene.cycles.samples = 10
scene.cycles.sampling_pattern = 'TABULATED_SOBOL'
scene.cycles.light_sampling_threshold = 0.0
scene.cycles.use_adaptive_sampling = False
scene.cycles.use_light_tree = False
scene.cycles.blur_glossy = 0.0
scene.cycles.volume_bounces = 1
scene.cycles.pixel_filter_type = 'GAUSSIAN'
scene.cycles.sample_clamp_indirect = 0.0
scene.view_settings.view_transform = 'Standard'
bpy.context.view_layer.update()
